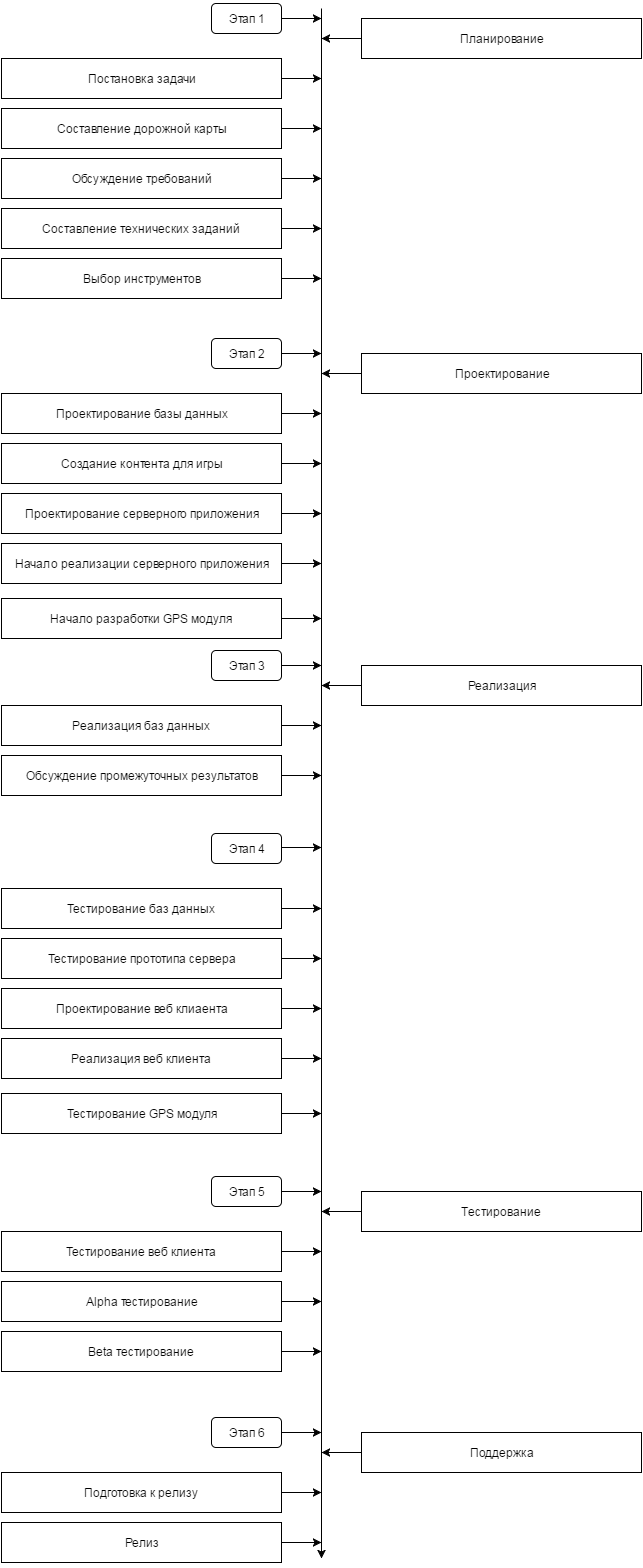

The diagram above was exported from draw.io. Its source (the exported page's mxGraphModel, read from the mxfile embedded in the PNG):
<mxGraphModel dx="876" dy="1624" grid="1" gridSize="10" guides="1" tooltips="1" connect="1" arrows="1" fold="1" page="1" pageScale="1" pageWidth="826" pageHeight="1169" background="#ffffff" math="0" shadow="0">
  <root>
    <mxCell id="0" />
    <mxCell id="1" parent="0" />
    <mxCell id="2" value="Постановка задачи" style="whiteSpace=wrap;html=1;" vertex="1" parent="1">
      <mxGeometry x="80" y="40" width="280" height="40" as="geometry" />
    </mxCell>
    <mxCell id="3" value="" style="endArrow=classic;html=1;" edge="1" parent="1">
      <mxGeometry width="50" height="50" relative="1" as="geometry">
        <mxPoint x="400" y="-10" as="sourcePoint" />
        <mxPoint x="400" y="1540" as="targetPoint" />
      </mxGeometry>
    </mxCell>
    <mxCell id="4" value="Э&lt;span&gt;тап 1&lt;/span&gt;" style="rounded=1;whiteSpace=wrap;html=1;" vertex="1" parent="1">
      <mxGeometry x="290" y="-15" width="70" height="30" as="geometry" />
    </mxCell>
    <mxCell id="5" value="Составление дорожной карты" style="whiteSpace=wrap;html=1;" vertex="1" parent="1">
      <mxGeometry x="80" y="90" width="280" height="40" as="geometry" />
    </mxCell>
    <mxCell id="6" value="Обсуждение требований" style="whiteSpace=wrap;html=1;" vertex="1" parent="1">
      <mxGeometry x="80" y="140" width="280" height="40" as="geometry" />
    </mxCell>
    <mxCell id="7" value="Составление технических заданий" style="whiteSpace=wrap;html=1;" vertex="1" parent="1">
      <mxGeometry x="80" y="190" width="280" height="40" as="geometry" />
    </mxCell>
    <mxCell id="8" value="Планирование" style="whiteSpace=wrap;html=1;" vertex="1" parent="1">
      <mxGeometry x="440" width="280" height="40" as="geometry" />
    </mxCell>
    <mxCell id="11" value="" style="endArrow=classic;html=1;exitX=1;exitY=0.5;" edge="1" parent="1" source="4">
      <mxGeometry width="50" height="50" relative="1" as="geometry">
        <mxPoint x="10" y="-40" as="sourcePoint" />
        <mxPoint x="400" as="targetPoint" />
      </mxGeometry>
    </mxCell>
    <mxCell id="20" value="" style="endArrow=classic;html=1;exitX=1;exitY=0.5;" edge="1" parent="1" source="2">
      <mxGeometry width="50" height="50" relative="1" as="geometry">
        <mxPoint x="10" y="-40" as="sourcePoint" />
        <mxPoint x="400" y="60" as="targetPoint" />
      </mxGeometry>
    </mxCell>
    <mxCell id="21" value="" style="endArrow=classic;html=1;exitX=1;exitY=0.5;" edge="1" parent="1" source="5">
      <mxGeometry width="50" height="50" relative="1" as="geometry">
        <mxPoint x="10" y="-40" as="sourcePoint" />
        <mxPoint x="400" y="110" as="targetPoint" />
      </mxGeometry>
    </mxCell>
    <mxCell id="22" value="" style="endArrow=classic;html=1;exitX=1;exitY=0.5;" edge="1" parent="1" source="6">
      <mxGeometry width="50" height="50" relative="1" as="geometry">
        <mxPoint x="10" y="-40" as="sourcePoint" />
        <mxPoint x="400" y="160" as="targetPoint" />
      </mxGeometry>
    </mxCell>
    <mxCell id="23" value="" style="endArrow=classic;html=1;exitX=1;exitY=0.5;" edge="1" parent="1" source="7">
      <mxGeometry width="50" height="50" relative="1" as="geometry">
        <mxPoint x="10" y="-40" as="sourcePoint" />
        <mxPoint x="400" y="210" as="targetPoint" />
      </mxGeometry>
    </mxCell>
    <mxCell id="24" value="" style="endArrow=classic;html=1;exitX=0;exitY=0.5;" edge="1" parent="1" source="8">
      <mxGeometry width="50" height="50" relative="1" as="geometry">
        <mxPoint x="10" y="-40" as="sourcePoint" />
        <mxPoint x="400" y="20" as="targetPoint" />
      </mxGeometry>
    </mxCell>
    <mxCell id="36" value="Проектирование базы данных" style="whiteSpace=wrap;html=1;" vertex="1" parent="1">
      <mxGeometry x="80" y="375" width="280" height="40" as="geometry" />
    </mxCell>
    <mxCell id="37" value="Этап 2" style="rounded=1;whiteSpace=wrap;html=1;" vertex="1" parent="1">
      <mxGeometry x="290" y="320" width="70" height="30" as="geometry" />
    </mxCell>
    <mxCell id="38" value="Создание контента для игры" style="whiteSpace=wrap;html=1;" vertex="1" parent="1">
      <mxGeometry x="80" y="425" width="280" height="40" as="geometry" />
    </mxCell>
    <mxCell id="39" value="&lt;div&gt;Проектирование серверного приложения&lt;/div&gt;" style="whiteSpace=wrap;html=1;" vertex="1" parent="1">
      <mxGeometry x="80" y="475" width="280" height="40" as="geometry" />
    </mxCell>
    <mxCell id="40" value="Начало реализации серверного приложения" style="whiteSpace=wrap;html=1;" vertex="1" parent="1">
      <mxGeometry x="80" y="525" width="280" height="40" as="geometry" />
    </mxCell>
    <mxCell id="41" value="Проектирование" style="whiteSpace=wrap;html=1;" vertex="1" parent="1">
      <mxGeometry x="440" y="335" width="280" height="40" as="geometry" />
    </mxCell>
    <mxCell id="43" value="" style="endArrow=classic;html=1;exitX=1;exitY=0.5;" edge="1" source="37" parent="1">
      <mxGeometry x="360" y="335" width="50" height="50" as="geometry">
        <mxPoint x="10" y="295" as="sourcePoint" />
        <mxPoint x="400" y="335" as="targetPoint" />
      </mxGeometry>
    </mxCell>
    <mxCell id="44" value="" style="endArrow=classic;html=1;exitX=1;exitY=0.5;" edge="1" source="36" parent="1">
      <mxGeometry x="360" y="395" width="50" height="50" as="geometry">
        <mxPoint x="10" y="295" as="sourcePoint" />
        <mxPoint x="400" y="395" as="targetPoint" />
      </mxGeometry>
    </mxCell>
    <mxCell id="45" value="" style="endArrow=classic;html=1;exitX=1;exitY=0.5;" edge="1" source="38" parent="1">
      <mxGeometry x="360" y="445" width="50" height="50" as="geometry">
        <mxPoint x="10" y="295" as="sourcePoint" />
        <mxPoint x="400" y="445" as="targetPoint" />
      </mxGeometry>
    </mxCell>
    <mxCell id="46" value="" style="endArrow=classic;html=1;exitX=1;exitY=0.5;" edge="1" source="39" parent="1">
      <mxGeometry x="360" y="495" width="50" height="50" as="geometry">
        <mxPoint x="10" y="295" as="sourcePoint" />
        <mxPoint x="400" y="495" as="targetPoint" />
      </mxGeometry>
    </mxCell>
    <mxCell id="47" value="" style="endArrow=classic;html=1;exitX=1;exitY=0.5;" edge="1" source="40" parent="1">
      <mxGeometry x="360" y="545" width="50" height="50" as="geometry">
        <mxPoint x="10" y="295" as="sourcePoint" />
        <mxPoint x="400" y="545" as="targetPoint" />
      </mxGeometry>
    </mxCell>
    <mxCell id="48" value="" style="endArrow=classic;html=1;exitX=0;exitY=0.5;" edge="1" source="41" parent="1">
      <mxGeometry x="400" y="355" width="50" height="50" as="geometry">
        <mxPoint x="10" y="295" as="sourcePoint" />
        <mxPoint x="400" y="355" as="targetPoint" />
      </mxGeometry>
    </mxCell>
    <mxCell id="50" value="Реализация баз данных" style="whiteSpace=wrap;html=1;" vertex="1" parent="1">
      <mxGeometry x="80" y="687" width="280" height="40" as="geometry" />
    </mxCell>
    <mxCell id="51" value="Этап 3" style="rounded=1;whiteSpace=wrap;html=1;" vertex="1" parent="1">
      <mxGeometry x="290" y="632" width="70" height="30" as="geometry" />
    </mxCell>
    <mxCell id="52" value="Обсуждение промежуточных результатов" style="whiteSpace=wrap;html=1;" vertex="1" parent="1">
      <mxGeometry x="80" y="737" width="280" height="40" as="geometry" />
    </mxCell>
    <mxCell id="55" value="Реализация" style="whiteSpace=wrap;html=1;" vertex="1" parent="1">
      <mxGeometry x="440" y="647" width="280" height="40" as="geometry" />
    </mxCell>
    <mxCell id="57" value="" style="endArrow=classic;html=1;exitX=1;exitY=0.5;" edge="1" source="51" parent="1">
      <mxGeometry x="360" y="647" width="50" height="50" as="geometry">
        <mxPoint x="10" y="607" as="sourcePoint" />
        <mxPoint x="400" y="647" as="targetPoint" />
      </mxGeometry>
    </mxCell>
    <mxCell id="58" value="" style="endArrow=classic;html=1;exitX=1;exitY=0.5;" edge="1" source="50" parent="1">
      <mxGeometry x="360" y="707" width="50" height="50" as="geometry">
        <mxPoint x="10" y="607" as="sourcePoint" />
        <mxPoint x="400" y="707" as="targetPoint" />
      </mxGeometry>
    </mxCell>
    <mxCell id="59" value="" style="endArrow=classic;html=1;exitX=1;exitY=0.5;" edge="1" source="52" parent="1">
      <mxGeometry x="360" y="757" width="50" height="50" as="geometry">
        <mxPoint x="10" y="607" as="sourcePoint" />
        <mxPoint x="400" y="757" as="targetPoint" />
      </mxGeometry>
    </mxCell>
    <mxCell id="62" value="" style="endArrow=classic;html=1;exitX=0;exitY=0.5;" edge="1" source="55" parent="1">
      <mxGeometry x="400" y="667" width="50" height="50" as="geometry">
        <mxPoint x="10" y="607" as="sourcePoint" />
        <mxPoint x="400" y="667" as="targetPoint" />
      </mxGeometry>
    </mxCell>
    <mxCell id="64" value="Тестирование баз данных" style="whiteSpace=wrap;html=1;" vertex="1" parent="1">
      <mxGeometry x="80" y="870" width="280" height="40" as="geometry" />
    </mxCell>
    <mxCell id="65" value="Этап 4" style="rounded=1;whiteSpace=wrap;html=1;" vertex="1" parent="1">
      <mxGeometry x="290" y="815" width="70" height="30" as="geometry" />
    </mxCell>
    <mxCell id="66" value="Тестирование прототипа сервера" style="whiteSpace=wrap;html=1;" vertex="1" parent="1">
      <mxGeometry x="80" y="920" width="280" height="40" as="geometry" />
    </mxCell>
    <mxCell id="67" value="Проектирование веб клиаента" style="whiteSpace=wrap;html=1;" vertex="1" parent="1">
      <mxGeometry x="80" y="970" width="280" height="40" as="geometry" />
    </mxCell>
    <mxCell id="68" value="Реализация веб клиента" style="whiteSpace=wrap;html=1;" vertex="1" parent="1">
      <mxGeometry x="80" y="1020" width="280" height="40" as="geometry" />
    </mxCell>
    <mxCell id="71" value="" style="endArrow=classic;html=1;exitX=1;exitY=0.5;" edge="1" parent="1">
      <mxGeometry x="360" y="829" width="50" height="50" as="geometry">
        <mxPoint x="360" y="829" as="sourcePoint" />
        <mxPoint x="400" y="829" as="targetPoint" />
      </mxGeometry>
    </mxCell>
    <mxCell id="72" value="" style="endArrow=classic;html=1;exitX=1;exitY=0.5;" edge="1" source="64" parent="1">
      <mxGeometry x="360" y="890" width="50" height="50" as="geometry">
        <mxPoint x="10" y="790" as="sourcePoint" />
        <mxPoint x="400" y="890" as="targetPoint" />
      </mxGeometry>
    </mxCell>
    <mxCell id="73" value="" style="endArrow=classic;html=1;exitX=1;exitY=0.5;" edge="1" source="66" parent="1">
      <mxGeometry x="360" y="940" width="50" height="50" as="geometry">
        <mxPoint x="10" y="790" as="sourcePoint" />
        <mxPoint x="400" y="940" as="targetPoint" />
      </mxGeometry>
    </mxCell>
    <mxCell id="74" value="" style="endArrow=classic;html=1;exitX=1;exitY=0.5;" edge="1" source="67" parent="1">
      <mxGeometry x="360" y="990" width="50" height="50" as="geometry">
        <mxPoint x="10" y="790" as="sourcePoint" />
        <mxPoint x="400" y="990" as="targetPoint" />
      </mxGeometry>
    </mxCell>
    <mxCell id="75" value="" style="endArrow=classic;html=1;exitX=1;exitY=0.5;" edge="1" source="68" parent="1">
      <mxGeometry x="360" y="1040" width="50" height="50" as="geometry">
        <mxPoint x="10" y="790" as="sourcePoint" />
        <mxPoint x="400" y="1040" as="targetPoint" />
      </mxGeometry>
    </mxCell>
    <mxCell id="78" value="Тестирование веб клиента" style="whiteSpace=wrap;html=1;" vertex="1" parent="1">
      <mxGeometry x="80" y="1213" width="280" height="40" as="geometry" />
    </mxCell>
    <mxCell id="79" value="Этап 5" style="rounded=1;whiteSpace=wrap;html=1;" vertex="1" parent="1">
      <mxGeometry x="290" y="1158" width="70" height="30" as="geometry" />
    </mxCell>
    <mxCell id="80" value="Alpha тестирование" style="whiteSpace=wrap;html=1;" vertex="1" parent="1">
      <mxGeometry x="80" y="1263" width="280" height="40" as="geometry" />
    </mxCell>
    <mxCell id="81" value="Beta тестирование" style="whiteSpace=wrap;html=1;" vertex="1" parent="1">
      <mxGeometry x="80" y="1313" width="280" height="40" as="geometry" />
    </mxCell>
    <mxCell id="83" value="Тестирование" style="whiteSpace=wrap;html=1;" vertex="1" parent="1">
      <mxGeometry x="440" y="1173" width="280" height="40" as="geometry" />
    </mxCell>
    <mxCell id="85" value="" style="endArrow=classic;html=1;exitX=1;exitY=0.5;" edge="1" source="79" parent="1">
      <mxGeometry x="360" y="1173" width="50" height="50" as="geometry">
        <mxPoint x="10" y="1133" as="sourcePoint" />
        <mxPoint x="400" y="1173" as="targetPoint" />
      </mxGeometry>
    </mxCell>
    <mxCell id="86" value="" style="endArrow=classic;html=1;exitX=1;exitY=0.5;" edge="1" source="78" parent="1">
      <mxGeometry x="360" y="1233" width="50" height="50" as="geometry">
        <mxPoint x="10" y="1133" as="sourcePoint" />
        <mxPoint x="400" y="1233" as="targetPoint" />
      </mxGeometry>
    </mxCell>
    <mxCell id="87" value="" style="endArrow=classic;html=1;exitX=1;exitY=0.5;" edge="1" source="80" parent="1">
      <mxGeometry x="360" y="1283" width="50" height="50" as="geometry">
        <mxPoint x="10" y="1133" as="sourcePoint" />
        <mxPoint x="400" y="1283" as="targetPoint" />
      </mxGeometry>
    </mxCell>
    <mxCell id="88" value="" style="endArrow=classic;html=1;exitX=1;exitY=0.5;" edge="1" source="81" parent="1">
      <mxGeometry x="360" y="1333" width="50" height="50" as="geometry">
        <mxPoint x="10" y="1133" as="sourcePoint" />
        <mxPoint x="400" y="1333" as="targetPoint" />
      </mxGeometry>
    </mxCell>
    <mxCell id="90" value="" style="endArrow=classic;html=1;exitX=0;exitY=0.5;" edge="1" source="83" parent="1">
      <mxGeometry x="400" y="1193" width="50" height="50" as="geometry">
        <mxPoint x="10" y="1133" as="sourcePoint" />
        <mxPoint x="400" y="1193" as="targetPoint" />
      </mxGeometry>
    </mxCell>
    <mxCell id="92" value="Выбор инструментов" style="whiteSpace=wrap;html=1;" vertex="1" parent="1">
      <mxGeometry x="80" y="240" width="280" height="40" as="geometry" />
    </mxCell>
    <mxCell id="93" value="" style="endArrow=classic;html=1;exitX=1;exitY=0.5;" edge="1" parent="1" source="92">
      <mxGeometry x="370" y="220" width="50" height="50" as="geometry">
        <mxPoint x="370" y="220" as="sourcePoint" />
        <mxPoint x="400" y="260" as="targetPoint" />
      </mxGeometry>
    </mxCell>
    <mxCell id="95" value="Подготовка к релизу" style="whiteSpace=wrap;html=1;" vertex="1" parent="1">
      <mxGeometry x="80" y="1454" width="280" height="40" as="geometry" />
    </mxCell>
    <mxCell id="96" value="Этап 6" style="rounded=1;whiteSpace=wrap;html=1;" vertex="1" parent="1">
      <mxGeometry x="290" y="1399" width="70" height="30" as="geometry" />
    </mxCell>
    <mxCell id="97" value="Релиз" style="whiteSpace=wrap;html=1;" vertex="1" parent="1">
      <mxGeometry x="80" y="1504" width="280" height="40" as="geometry" />
    </mxCell>
    <mxCell id="100" value="Поддержка" style="whiteSpace=wrap;html=1;" vertex="1" parent="1">
      <mxGeometry x="440" y="1414" width="280" height="40" as="geometry" />
    </mxCell>
    <mxCell id="102" value="" style="endArrow=classic;html=1;exitX=1;exitY=0.5;" edge="1" source="96" parent="1">
      <mxGeometry x="360" y="1414" width="50" height="50" as="geometry">
        <mxPoint x="10" y="1374" as="sourcePoint" />
        <mxPoint x="400" y="1414" as="targetPoint" />
      </mxGeometry>
    </mxCell>
    <mxCell id="103" value="" style="endArrow=classic;html=1;exitX=1;exitY=0.5;" edge="1" source="95" parent="1">
      <mxGeometry x="360" y="1474" width="50" height="50" as="geometry">
        <mxPoint x="10" y="1374" as="sourcePoint" />
        <mxPoint x="400" y="1474" as="targetPoint" />
      </mxGeometry>
    </mxCell>
    <mxCell id="104" value="" style="endArrow=classic;html=1;exitX=1;exitY=0.5;" edge="1" source="97" parent="1">
      <mxGeometry x="360" y="1524" width="50" height="50" as="geometry">
        <mxPoint x="10" y="1374" as="sourcePoint" />
        <mxPoint x="400" y="1524" as="targetPoint" />
      </mxGeometry>
    </mxCell>
    <mxCell id="107" value="" style="endArrow=classic;html=1;exitX=0;exitY=0.5;" edge="1" source="100" parent="1">
      <mxGeometry x="400" y="1434" width="50" height="50" as="geometry">
        <mxPoint x="10" y="1374" as="sourcePoint" />
        <mxPoint x="400" y="1434" as="targetPoint" />
      </mxGeometry>
    </mxCell>
    <mxCell id="115" value="Начало разработки GPS модуля" style="whiteSpace=wrap;html=1;" vertex="1" parent="1">
      <mxGeometry x="80" y="580" width="280" height="40" as="geometry" />
    </mxCell>
    <mxCell id="116" value="" style="endArrow=classic;html=1;exitX=1;exitY=0.5;" edge="1" parent="1" source="115">
      <mxGeometry x="370" y="555" width="50" height="50" as="geometry">
        <mxPoint x="370" y="555" as="sourcePoint" />
        <mxPoint x="400" y="600" as="targetPoint" />
      </mxGeometry>
    </mxCell>
    <mxCell id="117" value="Тестирование GPS модуля" style="whiteSpace=wrap;html=1;" vertex="1" parent="1">
      <mxGeometry x="80" y="1075" width="280" height="40" as="geometry" />
    </mxCell>
    <mxCell id="118" value="" style="endArrow=classic;html=1;exitX=1;exitY=0.5;" edge="1" parent="1" source="117">
      <mxGeometry x="370" y="1050" width="50" height="50" as="geometry">
        <mxPoint x="370" y="1050" as="sourcePoint" />
        <mxPoint x="400" y="1095" as="targetPoint" />
      </mxGeometry>
    </mxCell>
  </root>
</mxGraphModel>